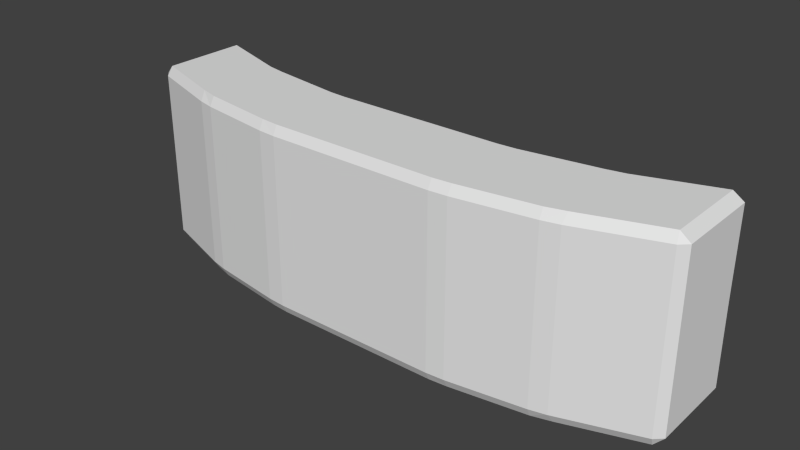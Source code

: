 # Source: spotlight.blend  (saved by Blender 2.75.0; exported with 4.5.12 LTS)
import bpy
from mathutils import Matrix  # noqa: F401  (used for matrix-valued properties, if any)

bpy.ops.wm.read_factory_settings(use_empty=True)
scene = bpy.context.scene
scene.name = 'Scene'

# ---- collections
col_collection_1 = bpy.data.collections.new('Collection 1'); scene.collection.children.link(col_collection_1)

# ---- world
world_world = bpy.data.worlds.new('World'); scene.world = world_world
world_world.color = (0.05088, 0.05088, 0.05088)
world_world.use_sun_shadow = False
world_world.sun_shadow_jitter_overblur = 0.0
world_world.cycles.sampling_method = 'MANUAL'
world_world.cycles.sample_map_resolution = 256

# ---- meshes
me_cube = bpy.data.meshes.new('Cube')
me_cube.from_pydata([(2.001, 0.2823, -1.0), (2.001, -0.7177, 0.0), (2.001, 0.2823, 1.0), (1.0, -1.0, -1.0), (1.0, -1.0, 1.0), (1.0, 1.0, -1.0), (1.0, 1.0, 1.0), (2.001, 1.282, 1.0), (2.001, 1.282, -1.0), (2.001, -0.7177, 1.0), (0.0, 1.0, 1.0), (0.0, 1.0, -1.0), (1.0, 0.0, 1.0), (1.0, -1.0, 0.0), (1.0, 0.0, -1.0), (0.0, -1.0, 1.0), (0.0, -1.0, -1.0), (0.0, 0.0, 1.0), (0.0, 0.0, -1.0), (0.0, -1.0, 0.0), (3.002, 0.9224, 0.0), (0.0, 1.0, 0.0), (2.001, -0.7177, -1.0), (3.002, 0.9224, -1.0), (3.002, -0.07763, 0.0), (3.002, 0.9224, 1.0), (3.002, 1.9, 0.0), (3.002, 1.922, 1.0), (3.002, 1.922, -1.0), (3.002, -0.07763, 1.0), (3.002, -0.07763, -1.0), (2.853, 1.627, 0.9007), (1.951, 1.05, 0.9007), (1.05, 0.7962, 0.0), (1.951, 1.05, 0.0), (0.149, 0.7962, 0.9007), (1.05, 0.7962, 0.9007), (1.05, 0.7962, -0.9007), (0.149, 0.7962, -0.9007), (1.951, 1.05, -0.9007), (0.149, 0.7962, 0.0), (2.853, 1.627, 0.0), (2.853, 1.627, -0.9007)], [], [(6, 12, 2, 7), (28, 8, 39, 42), (26, 28, 42, 41), (25, 29, 24, 20), (18, 11, 5, 14), (5, 11, 38, 37), (13, 3, 22, 1), (4, 12, 17, 15), (12, 6, 10, 17), (16, 18, 14, 3), (20, 24, 30, 23), (22, 0, 23, 30), (13, 19, 16, 3), (4, 15, 19, 13), (7, 27, 31, 32), (12, 4, 9, 2), (14, 5, 8, 0), (4, 13, 1, 9), (3, 14, 0, 22), (7, 2, 25, 27), (10, 6, 36, 35), (27, 25, 20, 26), (26, 20, 23, 28), (9, 1, 24, 29), (0, 8, 28, 23), (2, 9, 29, 25), (1, 22, 30, 24), (21, 10, 35, 40), (40, 33, 37, 38), (37, 33, 34, 39), (39, 34, 41, 42), (33, 36, 32, 34), (35, 36, 33, 40), (34, 32, 31, 41), (27, 26, 41, 31), (11, 21, 40, 38), (8, 5, 37, 39), (6, 7, 32, 36)])
me_cube.use_remesh_preserve_volume = False
me_cube.use_remesh_preserve_attributes = False
me_cube.use_mirror_vertex_groups = False
me_cube.update()

# ---- objects
ob_cube = bpy.data.objects.new('Cube', me_cube)

# ---- transforms, parenting, visibility, modifiers, constraints
ob_cube.location = (0.0, 0.0, 0.0)
ob_cube.scale = (0.9992, 0.5133, 1.0)
ob_cube.lineart.crease_threshold = 0.0
_m = ob_cube.modifiers.new('Mirror', 'MIRROR')
_m = ob_cube.modifiers.new('Bevel', 'BEVEL')
_m.limit_method = 'NONE'
_m.spread = 0.0

# ---- collection membership
col_collection_1.objects.link(ob_cube)

# ---- scene / render settings (as saved in the file)
scene.frame_start = 1; scene.frame_end = 250; scene.frame_set(0)
scene.render.engine = 'BLENDER_EEVEE_NEXT'
scene.render.resolution_percentage = 50
scene.render.dither_intensity = 0.0
scene.cycles.use_denoising = False
scene.cycles.samples = 10
scene.cycles.sampling_pattern = 'TABULATED_SOBOL'
scene.cycles.light_sampling_threshold = 0.0
scene.cycles.use_adaptive_sampling = False
scene.cycles.use_light_tree = False
scene.cycles.blur_glossy = 0.0
scene.cycles.pixel_filter_type = 'GAUSSIAN'
scene.cycles.sample_clamp_indirect = 0.0
scene.view_settings.view_transform = 'Standard'
bpy.context.view_layer.update()

# ---- added for rendering (the .blend has no active camera and no usable light): camera, sun
cam_auto = bpy.data.cameras.new('AutoCamera')
cam_auto.lens = 50.0
cam_auto.sensor_width = 36.0
cam_auto.clip_end = 1000.0
ob_auto_camera = bpy.data.objects.new('AutoCamera', cam_auto)
scene.collection.objects.link(ob_auto_camera)
ob_auto_camera.location = (6.00422, -6.99149, 4.80338)
ob_auto_camera.rotation_euler = (1.09748, -7.21219e-08, 0.694738)
scene.camera = ob_auto_camera
light_auto_sun = bpy.data.lights.new('AutoSun', 'SUN')
light_auto_sun.energy = 3.0
light_auto_sun.angle = 0.0523599
ob_auto_sun = bpy.data.objects.new('AutoSun', light_auto_sun)
scene.collection.objects.link(ob_auto_sun)
ob_auto_sun.rotation_euler = (0.872665, 0.174533, 0.523599)
bpy.context.view_layer.update()
